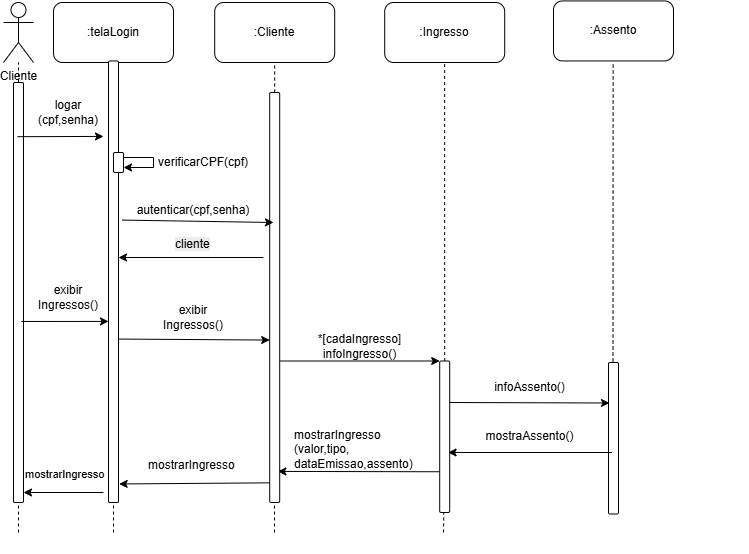

The diagram above was exported from draw.io. Its source (the exported page's mxGraphModel, read from the mxfile embedded in the PNG):
<mxGraphModel dx="1678" dy="881" grid="1" gridSize="10" guides="1" tooltips="1" connect="1" arrows="1" fold="1" page="1" pageScale="1" pageWidth="827" pageHeight="1169" math="0" shadow="0">
  <root>
    <mxCell id="0" />
    <mxCell id="1" parent="0" />
    <mxCell id="8fAmpuxtliEoRvoTzvsn-27" parent="1" style="shape=umlActor;verticalLabelPosition=bottom;verticalAlign=top;html=1;outlineConnect=0;" value="Cliente" vertex="1">
      <mxGeometry height="60" width="30" x="10" y="10" as="geometry" />
    </mxCell>
    <mxCell id="1e3Ypry-qXNFH_56ppv2-2" edge="1" parent="1" source="1e3Ypry-qXNFH_56ppv2-8" style="endArrow=none;dashed=1;html=1;rounded=0;" target="8fAmpuxtliEoRvoTzvsn-27" value="">
      <mxGeometry height="50" relative="1" width="50" as="geometry">
        <mxPoint x="25" y="867.1428571428571" as="sourcePoint" />
        <mxPoint x="20" y="110" as="targetPoint" />
      </mxGeometry>
    </mxCell>
    <mxCell id="1e3Ypry-qXNFH_56ppv2-6" parent="1" style="rounded=1;whiteSpace=wrap;html=1;" value=":Assento" vertex="1">
      <mxGeometry height="60" width="120" x="560" y="8.439999999999998" as="geometry" />
    </mxCell>
    <mxCell id="1e3Ypry-qXNFH_56ppv2-9" edge="1" parent="1" style="endArrow=none;dashed=1;html=1;rounded=0;" target="1e3Ypry-qXNFH_56ppv2-8" value="">
      <mxGeometry height="50" relative="1" width="50" as="geometry">
        <mxPoint x="25" y="540" as="sourcePoint" />
        <mxPoint x="25" y="70" as="targetPoint" />
      </mxGeometry>
    </mxCell>
    <mxCell id="1e3Ypry-qXNFH_56ppv2-8" parent="1" style="rounded=1;whiteSpace=wrap;html=1;" value="" vertex="1">
      <mxGeometry height="420" width="10" x="20" y="90" as="geometry" />
    </mxCell>
    <mxCell id="1e3Ypry-qXNFH_56ppv2-31" edge="1" parent="1" style="endArrow=classic;html=1;rounded=0;entryX=0;entryY=0;entryDx=0;entryDy=0;exitX=0.847;exitY=0.39;exitDx=0;exitDy=0;exitPerimeter=0;" target="Eu1I9ushrrmlPi_R5Qji-83" value="">
      <mxGeometry height="50" relative="1" width="50" as="geometry">
        <mxPoint x="286.20000000000005" y="368.49999999999994" as="sourcePoint" />
        <mxPoint x="510.1399999999999" y="369.99999999999994" as="targetPoint" />
      </mxGeometry>
    </mxCell>
    <mxCell id="1e3Ypry-qXNFH_56ppv2-33" parent="1" style="text;html=1;whiteSpace=wrap;strokeColor=none;fillColor=none;align=center;verticalAlign=middle;rounded=0;" value="*[cadaIngresso] infoIngresso()" vertex="1">
      <mxGeometry height="30" width="146.83" x="293.17" y="338.5" as="geometry" />
    </mxCell>
    <mxCell id="1e3Ypry-qXNFH_56ppv2-36" edge="1" parent="1" style="endArrow=none;dashed=1;html=1;rounded=0;" value="">
      <mxGeometry height="50" relative="1" width="50" as="geometry">
        <mxPoint x="753.8" y="560" as="sourcePoint" />
        <mxPoint x="753.8000000000002" y="560" as="targetPoint" />
      </mxGeometry>
    </mxCell>
    <mxCell id="1e3Ypry-qXNFH_56ppv2-42" edge="1" parent="1" style="endArrow=classic;html=1;rounded=0;exitX=0.38;exitY=0.406;exitDx=0;exitDy=0;exitPerimeter=0;entryX=0.937;entryY=0.891;entryDx=0;entryDy=0;entryPerimeter=0;" value="">
      <mxGeometry height="50" relative="1" width="50" as="geometry">
        <mxPoint x="448.8" y="479.259" as="sourcePoint" />
        <mxPoint x="284.36999999999995" y="478.9200000000001" as="targetPoint" />
      </mxGeometry>
    </mxCell>
    <mxCell id="1e3Ypry-qXNFH_56ppv2-45" parent="1" style="text;whiteSpace=wrap;html=1;labelBackgroundColor=none;" value="&lt;span style=&quot;color: rgb(0, 0, 0); font-family: Helvetica; font-size: 12px; font-style: normal; font-variant-ligatures: normal; font-variant-caps: normal; font-weight: 400; letter-spacing: normal; orphans: 2; text-align: center; text-indent: 0px; text-transform: none; widows: 2; word-spacing: 0px; -webkit-text-stroke-width: 0px; white-space: normal; text-decoration-thickness: initial; text-decoration-style: initial; text-decoration-color: initial; float: none; display: inline !important;&quot;&gt;mostrarIngresso&lt;/span&gt;&lt;div&gt;&lt;span style=&quot;color: rgb(0, 0, 0); font-family: Helvetica; font-size: 12px; font-style: normal; font-variant-ligatures: normal; font-variant-caps: normal; font-weight: 400; letter-spacing: normal; orphans: 2; text-align: center; text-indent: 0px; text-transform: none; widows: 2; word-spacing: 0px; -webkit-text-stroke-width: 0px; white-space: normal; text-decoration-thickness: initial; text-decoration-style: initial; text-decoration-color: initial; float: none; display: inline !important;&quot;&gt;(valor,tipo,&lt;/span&gt;&lt;/div&gt;&lt;div&gt;&lt;span style=&quot;color: rgb(0, 0, 0); font-family: Helvetica; font-size: 12px; font-style: normal; font-variant-ligatures: normal; font-variant-caps: normal; font-weight: 400; letter-spacing: normal; orphans: 2; text-align: center; text-indent: 0px; text-transform: none; widows: 2; word-spacing: 0px; -webkit-text-stroke-width: 0px; white-space: normal; text-decoration-thickness: initial; text-decoration-style: initial; text-decoration-color: initial; float: none; display: inline !important;&quot;&gt;dataEmissao,assento)&lt;/span&gt;&lt;/div&gt;" vertex="1">
      <mxGeometry height="40" width="130" x="298.8" y="429.25" as="geometry" />
    </mxCell>
    <mxCell id="Eu1I9ushrrmlPi_R5Qji-46" parent="1" style="rounded=1;whiteSpace=wrap;html=1;" value=":telaLogin" vertex="1">
      <mxGeometry height="60" width="120" x="60" y="10" as="geometry" />
    </mxCell>
    <mxCell id="Eu1I9ushrrmlPi_R5Qji-47" parent="1" style="rounded=1;whiteSpace=wrap;html=1;" value=":Cliente" vertex="1">
      <mxGeometry height="60" width="120" x="221.2" y="10" as="geometry" />
    </mxCell>
    <mxCell id="Eu1I9ushrrmlPi_R5Qji-49" edge="1" parent="1" source="Eu1I9ushrrmlPi_R5Qji-57" style="endArrow=none;dashed=1;html=1;rounded=0;" value="">
      <mxGeometry height="50" relative="1" width="50" as="geometry">
        <mxPoint x="121" y="840" as="sourcePoint" />
        <mxPoint x="121.45000000000005" y="70" as="targetPoint" />
      </mxGeometry>
    </mxCell>
    <mxCell id="Eu1I9ushrrmlPi_R5Qji-50" parent="1" style="rounded=1;whiteSpace=wrap;html=1;" value=":Ingresso" vertex="1">
      <mxGeometry height="60" width="120" x="391.2" y="10" as="geometry" />
    </mxCell>
    <mxCell id="Eu1I9ushrrmlPi_R5Qji-51" edge="1" parent="1" source="Eu1I9ushrrmlPi_R5Qji-83" style="endArrow=none;dashed=1;html=1;rounded=0;" value="">
      <mxGeometry height="50" relative="1" width="50" as="geometry">
        <mxPoint x="450.7" y="840" as="sourcePoint" />
        <mxPoint x="451.15000000000003" y="70" as="targetPoint" />
      </mxGeometry>
    </mxCell>
    <mxCell id="Eu1I9ushrrmlPi_R5Qji-52" edge="1" parent="1" source="Eu1I9ushrrmlPi_R5Qji-60" style="endArrow=none;dashed=1;html=1;rounded=0;" value="">
      <mxGeometry height="50" relative="1" width="50" as="geometry">
        <mxPoint x="280.7" y="840" as="sourcePoint" />
        <mxPoint x="281.15000000000003" y="70" as="targetPoint" />
      </mxGeometry>
    </mxCell>
    <mxCell id="Eu1I9ushrrmlPi_R5Qji-55" edge="1" parent="1" source="1e3Ypry-qXNFH_56ppv2-8" style="endArrow=classic;html=1;rounded=0;exitX=0.4;exitY=0.129;exitDx=0;exitDy=0;exitPerimeter=0;" value="">
      <mxGeometry height="50" relative="1" width="50" as="geometry">
        <mxPoint x="30" y="136.89999999999998" as="sourcePoint" />
        <mxPoint x="110" y="143.92369942196535" as="targetPoint" />
      </mxGeometry>
    </mxCell>
    <mxCell id="Eu1I9ushrrmlPi_R5Qji-56" parent="1" style="text;html=1;whiteSpace=wrap;strokeColor=none;fillColor=none;align=center;verticalAlign=middle;rounded=0;" value="logar&lt;div&gt;(cpf,senha)&lt;/div&gt;" vertex="1">
      <mxGeometry height="30" width="90" x="30" y="105" as="geometry" />
    </mxCell>
    <mxCell id="Eu1I9ushrrmlPi_R5Qji-58" edge="1" parent="1" style="endArrow=none;dashed=1;html=1;rounded=0;" target="Eu1I9ushrrmlPi_R5Qji-57" value="">
      <mxGeometry height="50" relative="1" width="50" as="geometry">
        <mxPoint x="120" y="540" as="sourcePoint" />
        <mxPoint x="121.45000000000005" y="70" as="targetPoint" />
      </mxGeometry>
    </mxCell>
    <mxCell id="Eu1I9ushrrmlPi_R5Qji-57" parent="1" style="rounded=1;whiteSpace=wrap;html=1;" value="" vertex="1">
      <mxGeometry height="441.56" width="10" x="115" y="68.44" as="geometry" />
    </mxCell>
    <mxCell id="Eu1I9ushrrmlPi_R5Qji-61" edge="1" parent="1" style="endArrow=none;dashed=1;html=1;rounded=0;" target="Eu1I9ushrrmlPi_R5Qji-60" value="">
      <mxGeometry height="50" relative="1" width="50" as="geometry">
        <mxPoint x="281" y="540" as="sourcePoint" />
        <mxPoint x="281.15000000000003" y="70" as="targetPoint" />
      </mxGeometry>
    </mxCell>
    <mxCell id="Eu1I9ushrrmlPi_R5Qji-60" parent="1" style="rounded=1;whiteSpace=wrap;html=1;" value="" vertex="1">
      <mxGeometry height="410" width="10" x="276.2" y="100" as="geometry" />
    </mxCell>
    <mxCell id="Eu1I9ushrrmlPi_R5Qji-69" parent="1" style="rounded=1;whiteSpace=wrap;html=1;" value="" vertex="1">
      <mxGeometry height="20" width="10" x="120" y="160" as="geometry" />
    </mxCell>
    <mxCell id="Eu1I9ushrrmlPi_R5Qji-70" edge="1" parent="1" source="Eu1I9ushrrmlPi_R5Qji-69" style="endArrow=classic;html=1;rounded=0;exitX=1;exitY=0.25;exitDx=0;exitDy=0;entryX=1;entryY=0.75;entryDx=0;entryDy=0;" target="Eu1I9ushrrmlPi_R5Qji-69" value="">
      <mxGeometry height="50" relative="1" width="50" as="geometry">
        <Array as="points">
          <mxPoint x="160" y="165" />
          <mxPoint x="160" y="175" />
        </Array>
        <mxPoint x="140" y="210" as="sourcePoint" />
        <mxPoint x="190" y="190" as="targetPoint" />
      </mxGeometry>
    </mxCell>
    <mxCell id="Eu1I9ushrrmlPi_R5Qji-71" parent="1" style="text;html=1;whiteSpace=wrap;strokeColor=none;fillColor=none;align=center;verticalAlign=middle;rounded=0;" value="verificarCPF(cpf)" vertex="1">
      <mxGeometry height="30" width="60" x="180" y="155" as="geometry" />
    </mxCell>
    <mxCell id="Eu1I9ushrrmlPi_R5Qji-72" edge="1" parent="1" style="endArrow=classic;html=1;rounded=0;exitX=1.347;exitY=0.454;exitDx=0;exitDy=0;exitPerimeter=0;" value="">
      <mxGeometry height="50" relative="1" width="50" as="geometry">
        <mxPoint x="128.4699999999998" y="227.57999999999993" as="sourcePoint" />
        <mxPoint x="280" y="230" as="targetPoint" />
      </mxGeometry>
    </mxCell>
    <mxCell id="Eu1I9ushrrmlPi_R5Qji-73" parent="1" style="text;html=1;whiteSpace=wrap;strokeColor=none;fillColor=none;align=center;verticalAlign=middle;rounded=0;" value="autenticar(cpf,senha)" vertex="1">
      <mxGeometry height="30" width="60" x="170" y="203.44" as="geometry" />
    </mxCell>
    <mxCell id="Eu1I9ushrrmlPi_R5Qji-74" edge="1" parent="1" style="endArrow=classic;html=1;rounded=0;entryX=1;entryY=0.5;entryDx=0;entryDy=0;" value="">
      <mxGeometry height="50" relative="1" width="50" as="geometry">
        <mxPoint x="270" y="265" as="sourcePoint" />
        <mxPoint x="125" y="265" as="targetPoint" />
      </mxGeometry>
    </mxCell>
    <mxCell id="Eu1I9ushrrmlPi_R5Qji-75" parent="1" style="text;whiteSpace=wrap;html=1;" value="&lt;span style=&quot;color: rgb(0, 0, 0); font-family: Helvetica; font-size: 12px; font-style: normal; font-variant-ligatures: normal; font-variant-caps: normal; font-weight: 400; letter-spacing: normal; orphans: 2; text-align: center; text-indent: 0px; text-transform: none; widows: 2; word-spacing: 0px; -webkit-text-stroke-width: 0px; white-space: normal; background-color: rgb(236, 236, 236); text-decoration-thickness: initial; text-decoration-style: initial; text-decoration-color: initial; display: inline !important; float: none;&quot;&gt;cliente&lt;/span&gt;" vertex="1">
      <mxGeometry height="40" width="60" x="180" y="238.44" as="geometry" />
    </mxCell>
    <mxCell id="Eu1I9ushrrmlPi_R5Qji-76" edge="1" parent="1" source="1e3Ypry-qXNFH_56ppv2-8" style="endArrow=classic;html=1;rounded=0;exitX=0.8;exitY=0.569;exitDx=0;exitDy=0;exitPerimeter=0;" value="">
      <mxGeometry height="50" relative="1" width="50" as="geometry">
        <mxPoint x="37" y="328" as="sourcePoint" />
        <mxPoint x="115" y="328.92369942196535" as="targetPoint" />
      </mxGeometry>
    </mxCell>
    <mxCell id="Eu1I9ushrrmlPi_R5Qji-77" parent="1" style="text;html=1;whiteSpace=wrap;strokeColor=none;fillColor=none;align=center;verticalAlign=middle;rounded=0;" value="&lt;div&gt;exibir&lt;/div&gt;&lt;div&gt;Ingressos()&lt;/div&gt;" vertex="1">
      <mxGeometry height="30" width="90" x="30" y="290" as="geometry" />
    </mxCell>
    <mxCell id="Eu1I9ushrrmlPi_R5Qji-79" edge="1" parent="1" style="endArrow=none;html=1;rounded=0;entryX=1;entryY=0.5;entryDx=0;entryDy=0;exitX=0.023;exitY=0.448;exitDx=0;exitDy=0;exitPerimeter=0;startArrow=classic;startFill=1;endFill=0;" value="">
      <mxGeometry height="50" relative="1" width="50" as="geometry">
        <mxPoint x="276.2" y="347.56" as="sourcePoint" />
        <mxPoint x="125.2" y="346.56" as="targetPoint" />
      </mxGeometry>
    </mxCell>
    <mxCell id="Eu1I9ushrrmlPi_R5Qji-80" parent="1" style="text;whiteSpace=wrap;html=1;" value="&lt;span style=&quot;color: rgba(0, 0, 0, 0); font-family: monospace; font-size: 0px; text-wrap-mode: nowrap;&quot;&gt;%3CmxGraphModel%3E%3Croot%3E%3CmxCell%20id%3D%220%22%2F%3E%3CmxCell%20id%3D%221%22%20parent%3D%220%22%2F%3E%3CmxCell%20id%3D%222%22%20parent%3D%221%22%20style%3D%22text%3Bhtml%3D1%3BwhiteSpace%3Dwrap%3BstrokeColor%3Dnone%3BfillColor%3Dnone%3Balign%3Dcenter%3BverticalAlign%3Dmiddle%3Brounded%3D0%3B%22%20value%3D%22%26lt%3Bdiv%26gt%3Bexibir%26lt%3B%2Fdiv%26gt%3B%26lt%3Bdiv%26gt%3BIngressos()%26lt%3B%2Fdiv%26gt%3B%22%20vertex%3D%221%22%3E%3CmxGeometry%20height%3D%2230%22%20width%3D%2290%22%20x%3D%2230%22%20y%3D%22290%22%20as%3D%22geometry%22%2F%3E%3C%2FmxCell%3E%3C%2Froot%3E%3C%2FmxGraphModel%3E&lt;/span&gt;" vertex="1">
      <mxGeometry height="40" width="60" x="180.2" y="320" as="geometry" />
    </mxCell>
    <mxCell id="Eu1I9ushrrmlPi_R5Qji-81" parent="1" style="text;html=1;whiteSpace=wrap;strokeColor=none;fillColor=none;align=center;verticalAlign=middle;rounded=0;" value="&lt;div&gt;exibir&lt;/div&gt;&lt;div&gt;Ingressos()&lt;/div&gt;" vertex="1">
      <mxGeometry height="30" width="90" x="155" y="310" as="geometry" />
    </mxCell>
    <mxCell id="Eu1I9ushrrmlPi_R5Qji-84" edge="1" parent="1" style="endArrow=none;dashed=1;html=1;rounded=0;" target="Eu1I9ushrrmlPi_R5Qji-83" value="">
      <mxGeometry height="50" relative="1" width="50" as="geometry">
        <mxPoint x="450" y="540" as="sourcePoint" />
        <mxPoint x="451.15000000000003" y="70" as="targetPoint" />
      </mxGeometry>
    </mxCell>
    <mxCell id="Eu1I9ushrrmlPi_R5Qji-83" parent="1" style="rounded=1;whiteSpace=wrap;html=1;" value="" vertex="1">
      <mxGeometry height="151.5" width="10" x="446.2" y="368.5" as="geometry" />
    </mxCell>
    <mxCell id="Eu1I9ushrrmlPi_R5Qji-85" edge="1" parent="1" style="endArrow=none;dashed=1;html=1;rounded=0;" value="">
      <mxGeometry height="50" relative="1" width="50" as="geometry">
        <mxPoint x="619.5" y="369" as="sourcePoint" />
        <mxPoint x="619.6500000000001" y="70" as="targetPoint" />
      </mxGeometry>
    </mxCell>
    <mxCell id="Eu1I9ushrrmlPi_R5Qji-87" edge="1" parent="1" style="endArrow=classic;html=1;rounded=0;entryX=0;entryY=0;entryDx=0;entryDy=0;exitX=0.847;exitY=0.39;exitDx=0;exitDy=0;exitPerimeter=0;" value="">
      <mxGeometry height="50" relative="1" width="50" as="geometry">
        <mxPoint x="456.2" y="409.99999999999994" as="sourcePoint" />
        <mxPoint x="616" y="410.5" as="targetPoint" />
      </mxGeometry>
    </mxCell>
    <mxCell id="Eu1I9ushrrmlPi_R5Qji-88" parent="1" style="text;html=1;whiteSpace=wrap;strokeColor=none;fillColor=none;align=center;verticalAlign=middle;rounded=0;" value="infoAssento()" vertex="1">
      <mxGeometry height="30" width="146.83" x="463.16999999999996" y="380" as="geometry" />
    </mxCell>
    <mxCell id="Eu1I9ushrrmlPi_R5Qji-89" parent="1" style="rounded=1;whiteSpace=wrap;html=1;" value="" vertex="1">
      <mxGeometry height="151.5" width="10" x="615" y="370" as="geometry" />
    </mxCell>
    <mxCell id="Eu1I9ushrrmlPi_R5Qji-90" edge="1" parent="1" style="endArrow=classic;html=1;rounded=0;exitX=0.38;exitY=0.406;exitDx=0;exitDy=0;exitPerimeter=0;entryX=0.937;entryY=0.891;entryDx=0;entryDy=0;entryPerimeter=0;" value="">
      <mxGeometry height="50" relative="1" width="50" as="geometry">
        <mxPoint x="618.59" y="460" as="sourcePoint" />
        <mxPoint x="454.59000000000003" y="460" as="targetPoint" />
      </mxGeometry>
    </mxCell>
    <mxCell id="Eu1I9ushrrmlPi_R5Qji-91" parent="1" style="text;html=1;whiteSpace=wrap;strokeColor=none;fillColor=none;align=center;verticalAlign=middle;rounded=0;" value="mostraAssento()" vertex="1">
      <mxGeometry height="30" width="146.83" x="463.17" y="429.25" as="geometry" />
    </mxCell>
    <mxCell id="Eu1I9ushrrmlPi_R5Qji-92" edge="1" parent="1" style="endArrow=classic;html=1;rounded=0;exitX=0.38;exitY=0.406;exitDx=0;exitDy=0;exitPerimeter=0;entryX=1.067;entryY=0.958;entryDx=0;entryDy=0;entryPerimeter=0;" target="Eu1I9ushrrmlPi_R5Qji-57" value="">
      <mxGeometry height="50" relative="1" width="50" as="geometry">
        <mxPoint x="276.20000000000005" y="490.33899999999994" as="sourcePoint" />
        <mxPoint x="130" y="490" as="targetPoint" />
      </mxGeometry>
    </mxCell>
    <mxCell id="Eu1I9ushrrmlPi_R5Qji-93" parent="1" style="text;whiteSpace=wrap;html=1;labelBackgroundColor=none;" value="&lt;span style=&quot;color: rgb(0, 0, 0); font-family: Helvetica; font-size: 12px; font-style: normal; font-variant-ligatures: normal; font-variant-caps: normal; font-weight: 400; letter-spacing: normal; orphans: 2; text-align: center; text-indent: 0px; text-transform: none; widows: 2; word-spacing: 0px; -webkit-text-stroke-width: 0px; white-space: normal; text-decoration-thickness: initial; text-decoration-style: initial; text-decoration-color: initial; float: none; display: inline !important;&quot;&gt;mostrarIngresso&lt;/span&gt;" vertex="1">
      <mxGeometry height="30" width="95" x="152.5" y="459.25" as="geometry" />
    </mxCell>
    <mxCell id="Eu1I9ushrrmlPi_R5Qji-94" parent="1" style="text;whiteSpace=wrap;html=1;labelBackgroundColor=none;fontSize=11;" value="&lt;span style=&quot;color: rgb(0, 0, 0); font-family: Helvetica; font-style: normal; font-variant-ligatures: normal; font-variant-caps: normal; font-weight: 400; letter-spacing: normal; orphans: 2; text-align: center; text-indent: 0px; text-transform: none; widows: 2; word-spacing: 0px; -webkit-text-stroke-width: 0px; white-space: normal; text-decoration-thickness: initial; text-decoration-style: initial; text-decoration-color: initial; float: none; display: inline !important;&quot;&gt;mostrarIngresso&lt;/span&gt;" vertex="1">
      <mxGeometry height="30" width="82.5" x="30" y="469.25" as="geometry" />
    </mxCell>
    <mxCell id="Eu1I9ushrrmlPi_R5Qji-95" edge="1" parent="1" style="endArrow=classic;html=1;rounded=0;" value="">
      <mxGeometry height="50" relative="1" width="50" as="geometry">
        <mxPoint x="110" y="500" as="sourcePoint" />
        <mxPoint x="30" y="500" as="targetPoint" />
      </mxGeometry>
    </mxCell>
  </root>
</mxGraphModel>